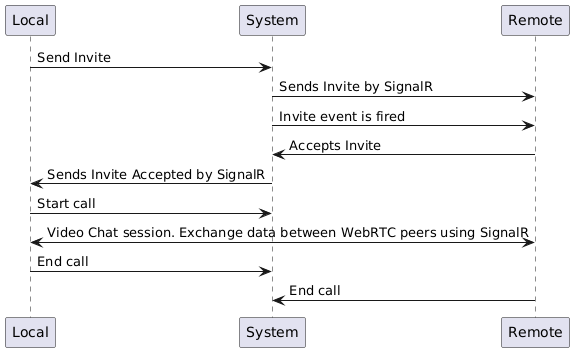

The diagram above was rendered by PlantUML. Its source (embedded in the PNG):
@startuml
Local -> System: Send Invite
System -> Remote: Sends Invite by SignalR
System -> Remote: Invite event is fired
Remote -> System: Accepts Invite
System -> Local: Sends Invite Accepted by SignalR
Local -> System: Start call
Local <-> Remote: Video Chat session. Exchange data between WebRTC peers using SignalR
Local -> System: End call
Remote -> System: End call
@enduml